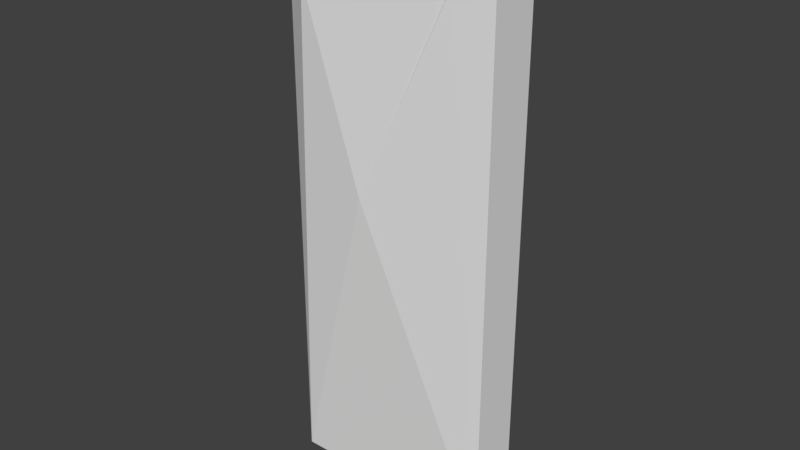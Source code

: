 # Source: faceted_platform.blend  (saved by Blender 2.78.0; exported with 4.5.12 LTS)
import bpy
from mathutils import Matrix  # noqa: F401  (used for matrix-valued properties, if any)

bpy.ops.wm.read_factory_settings(use_empty=True)
scene = bpy.context.scene
scene.name = 'Scene'

# ---- collections
col_collection_1 = bpy.data.collections.new('Collection 1'); scene.collection.children.link(col_collection_1)

# ---- world
world_world = bpy.data.worlds.new('World'); scene.world = world_world
world_world.color = (0.05088, 0.05088, 0.05088)
world_world.use_sun_shadow = False
world_world.sun_shadow_jitter_overblur = 0.0
world_world.cycles.sampling_method = 'MANUAL'

# ---- meshes
me_cube_001 = bpy.data.meshes.new('Cube.001')
me_cube_001.from_pydata([(-15.0, -1.0, -40.0), (-15.0, -1.0, 40.0), (-15.0, 6.0, -40.0), (-15.0, 6.0, 40.0), (15.0, -1.0, -40.0), (15.0, -1.0, 40.0), (15.0, 6.0, -40.0), (15.0, 6.0, 40.0), (-7.91, -1.0, 40.0), (-12.45, -1.0, 40.0), (-11.18, -3.202, 30.68), (-15.0, -1.0, -40.0), (-2.861, -2.996, 4.376), (12.62, -1.0, 40.0), (9.821, -1.645, 33.09), (-15.0, -0.4907, 40.0), (-15.0, -1.0, 39.88)], [], [(0, 11, 16, 15, 3, 2), (2, 3, 7, 6), (6, 7, 5, 4), (4, 5, 14, 12, 11, 0), (2, 6, 4, 0), (7, 3, 15, 1, 9, 8, 13, 5), (9, 10, 8), (11, 12, 10, 16), (12, 14, 13, 10), (14, 5, 13), (15, 16, 1), (16, 10, 9, 1), (10, 13, 8)])
_ca = me_cube_001.color_attributes.new('Col', 'BYTE_COLOR', 'CORNER')
_ca.data.foreach_set('color', [0.1779, 0.1651, 0.1413, 1.0, 0.1779, 0.1651, 0.1413, 1.0, 0.1779, 0.1651, 0.1413, 1.0, 0.1779, 0.1651, 0.1413, 1.0, 0.1779, 0.1651, 0.1413, 1.0, 0.1779, 0.1651, 0.1413, 1.0, 0.1779, 0.1651, 0.1413, 1.0, 0.1779, 0.1651, 0.1413, 1.0, 0.1779, 0.1651, 0.1413, 1.0, 0.1779, 0.1651, 0.1413, 1.0, 0.1779, 0.1651, 0.1413, 1.0, 0.1779, 0.1651, 0.1413, 1.0, 0.1779, 0.1651, 0.1413, 1.0, 0.1779, 0.1651, 0.1413, 1.0, 0.1779, 0.1651, 0.1413, 1.0, 0.1779, 0.1651, 0.1413, 1.0, 0.1779, 0.1651, 0.1413, 1.0, 0.1779, 0.1651, 0.1413, 1.0, 0.1779, 0.1651, 0.1413, 1.0, 0.1779, 0.1651, 0.1413, 1.0, 0.3185, 0.2502, 0.1559, 1.0, 0.3185, 0.2502, 0.1559, 1.0, 0.3185, 0.2502, 0.1559, 1.0, 0.3185, 0.2502, 0.1559, 1.0, 0.1779, 0.1651, 0.1413, 1.0, 0.1779, 0.1651, 0.1413, 1.0, 0.1779, 0.1651, 0.1413, 1.0, 0.1779, 0.1651, 0.1413, 1.0, 0.1779, 0.1651, 0.1413, 1.0, 0.1779, 0.1651, 0.1413, 1.0, 0.1779, 0.1651, 0.1413, 1.0, 0.1779, 0.1651, 0.1413, 1.0, 0.1779, 0.1651, 0.1413, 1.0, 0.1779, 0.1651, 0.1413, 1.0, 0.1779, 0.1651, 0.1413, 1.0, 0.1779, 0.1651, 0.1413, 1.0, 0.1779, 0.1651, 0.1413, 1.0, 0.1779, 0.1651, 0.1413, 1.0, 0.1779, 0.1651, 0.1413, 1.0, 0.1779, 0.1651, 0.1413, 1.0, 0.1779, 0.1651, 0.1413, 1.0, 0.1779, 0.1651, 0.1413, 1.0, 0.1779, 0.1651, 0.1413, 1.0, 0.1779, 0.1651, 0.1413, 1.0, 0.1779, 0.1651, 0.1413, 1.0, 0.1779, 0.1651, 0.1413, 1.0, 0.1779, 0.1651, 0.1413, 1.0, 0.1779, 0.1651, 0.1413, 1.0, 0.1779, 0.1651, 0.1413, 1.0, 0.1779, 0.1651, 0.1413, 1.0, 0.1779, 0.1651, 0.1413, 1.0, 0.1779, 0.1651, 0.1413, 1.0, 0.1779, 0.1651, 0.1413, 1.0, 0.1779, 0.1651, 0.1413, 1.0, 0.1779, 0.1651, 0.1413, 1.0, 0.1779, 0.1651, 0.1413, 1.0])
me_cube_001.use_remesh_preserve_volume = False
me_cube_001.use_remesh_preserve_attributes = False
me_cube_001.use_mirror_vertex_groups = False
me_cube_001.update()

# ---- objects
ob_cube = bpy.data.objects.new('Cube', me_cube_001)

# ---- transforms, parenting, visibility, modifiers, constraints
ob_cube.location = (0.0, 0.0, 0.0)
ob_cube.lineart.crease_threshold = 0.0

# ---- collection membership
col_collection_1.objects.link(ob_cube)

# ---- scene / render settings (as saved in the file)
scene.frame_start = 1; scene.frame_end = 250; scene.frame_set(1)
scene.render.engine = 'BLENDER_EEVEE_NEXT'
scene.render.resolution_percentage = 50
scene.render.dither_intensity = 0.0
scene.cycles.use_denoising = False
scene.cycles.samples = 128
scene.cycles.sampling_pattern = 'TABULATED_SOBOL'
scene.cycles.light_sampling_threshold = 0.0
scene.cycles.use_adaptive_sampling = False
scene.cycles.use_light_tree = False
scene.cycles.blur_glossy = 0.0
scene.cycles.sample_clamp_indirect = 0.0
scene.view_settings.view_transform = 'Standard'
bpy.context.view_layer.update()

# ---- added for rendering (the .blend has no active camera and no usable light): camera, sun
cam_auto = bpy.data.cameras.new('AutoCamera')
cam_auto.lens = 50.0
cam_auto.sensor_width = 36.0
cam_auto.clip_end = 1395.37
ob_auto_camera = bpy.data.objects.new('AutoCamera', cam_auto)
scene.collection.objects.link(ob_auto_camera)
ob_auto_camera.location = (79.5084, -94.0109, 63.6067)
ob_auto_camera.rotation_euler = (1.09748, -7.21219e-08, 0.694738)
scene.camera = ob_auto_camera
light_auto_sun = bpy.data.lights.new('AutoSun', 'SUN')
light_auto_sun.energy = 3.0
light_auto_sun.angle = 0.0523599
ob_auto_sun = bpy.data.objects.new('AutoSun', light_auto_sun)
scene.collection.objects.link(ob_auto_sun)
ob_auto_sun.rotation_euler = (0.872665, 0.174533, 0.523599)
bpy.context.view_layer.update()
